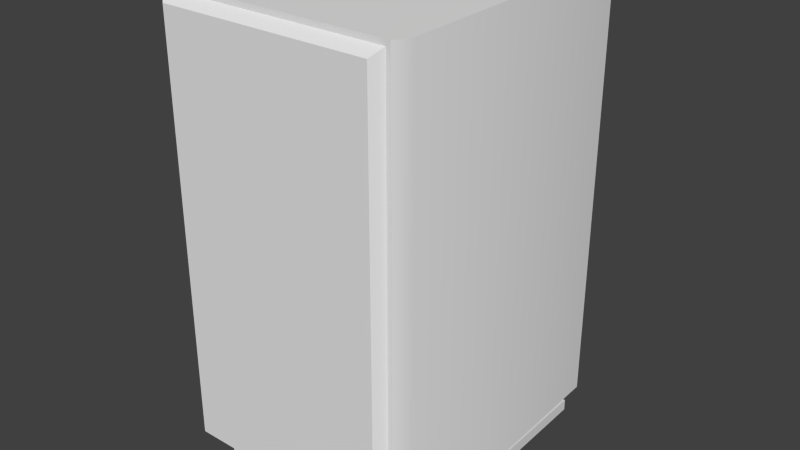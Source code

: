 # Source: SpeakerMedium.blend  (saved by Blender 2.70.0; exported with 4.5.12 LTS)
import bpy
from mathutils import Matrix  # noqa: F401  (used for matrix-valued properties, if any)

bpy.ops.wm.read_factory_settings(use_empty=True)
scene = bpy.context.scene
scene.name = 'Scene'

# ---- collections
col_collection_1 = bpy.data.collections.new('Collection 1'); scene.collection.children.link(col_collection_1)

# ---- materials (node trees are filled in below, after node groups)
mat_default = bpy.data.materials.new('Default')
mat_default.alpha_threshold = 0.0
mat_default.use_transparent_shadow = False
mat_default.roughness = 0.5
mat_default.line_color = (0.0, 0.0, 0.0, 1.0)

# ---- material node trees

# ---- world
world_world = bpy.data.worlds.new('World'); scene.world = world_world
world_world.color = (0.05088, 0.05088, 0.05088)
world_world.use_sun_shadow = False
world_world.sun_shadow_jitter_overblur = 0.0
world_world.cycles.sampling_method = 'MANUAL'
world_world.cycles.sample_map_resolution = 256

# ---- meshes
me_speakers01_002 = bpy.data.meshes.new('Speakers01.002')
me_speakers01_002.from_pydata([(-0.1288, 0.2935, 0.1735), (-0.1288, -0.2061, 0.1735), (0.1273, -0.2061, 0.1735), (0.1273, 0.2935, 0.1735), (-0.1385, 0.3032, 0.1614), (-0.1385, -0.2157, 0.1614), (0.137, -0.2157, 0.1614), (0.137, 0.3032, 0.1614)], [], [(0, 1, 2, 3), (4, 5, 1, 0), (5, 6, 2, 1), (6, 7, 3, 2), (7, 4, 0, 3)])
_uv = me_speakers01_002.uv_layers.new(name='UVMap')
_uv.uv.foreach_set('vector', [0.03515, 1.849, 0.03515, 0.03515, 0.9648, 0.03515, 0.9648, 1.849, 0.0, 1.884, 5.409e-08, 0.0, 0.03515, 0.03515, 0.03515, 1.849, 5.409e-08, 0.0, 1.0, 1.082e-07, 0.9648, 0.03515, 0.03515, 0.03515, 1.0, 1.082e-07, 1.0, 1.884, 0.9648, 1.849, 0.9648, 0.03515, 1.0, 1.884, 0.0, 1.884, 0.03515, 1.849, 0.9648, 1.849])
me_speakers01_002.materials.append(mat_default)
me_speakers01_002.use_remesh_preserve_volume = False
me_speakers01_002.use_remesh_preserve_attributes = False
me_speakers01_002.use_mirror_vertex_groups = False
me_speakers01_002.update()
me_speakers01_001 = bpy.data.meshes.new('Speakers01.001')
me_speakers01_001.from_pydata([(0.1423, -0.222, -0.1927), (-0.1439, -0.222, -0.1927), (-0.1174, -0.222, -0.2175), (0.1158, -0.222, -0.2175), (-0.1174, 0.3094, -0.2175), (0.1158, 0.3094, -0.2175), (-0.1439, 0.3094, -0.1927), (0.1423, 0.3094, -0.1927), (0.1522, -0.222, 0.1425), (-0.1537, -0.222, 0.1425), (-0.1537, 0.3094, 0.1425), (0.1522, 0.3094, 0.1425), (0.1425, -0.222, 0.1614), (-0.1441, -0.222, 0.1614), (-0.1441, 0.3094, 0.1614), (0.1425, 0.3094, 0.1614), (0.1359, -0.2487, 0.1349), (-0.1269, -0.2487, 0.1349), (-0.1269, -0.2627, 0.1349), (0.1359, -0.2627, 0.1349), (-0.1186, -0.2627, -0.1918), (0.1277, -0.2627, -0.1918), (0.1277, -0.2487, -0.1918), (-0.1186, -0.2487, -0.1918), (0.0356, -0.2209, 0.07129), (-0.02652, -0.2209, 0.07129), (-0.02652, -0.2503, 0.07129), (0.0356, -0.2503, 0.07129), (-0.02457, -0.2503, -0.1282), (0.03365, -0.2503, -0.1282), (0.03365, -0.2209, -0.1282), (-0.02457, -0.2209, -0.1282)], [], [(0, 1, 2, 3), (2, 4, 5, 3), (1, 6, 4, 2), (7, 0, 3, 5), (1, 0, 8, 9), (6, 7, 5, 4), (6, 1, 9, 10), (0, 7, 11, 8), (9, 8, 12, 13), (14, 13, 12, 15), (7, 6, 10, 11), (10, 9, 13, 14), (8, 11, 15, 12), (11, 10, 14, 15), (16, 17, 18, 19), (20, 21, 19, 18), (22, 16, 19, 21), (17, 23, 20, 18), (17, 16, 22, 23), (23, 22, 21, 20), (24, 25, 26, 27), (28, 29, 27, 26), (30, 24, 27, 29), (25, 31, 28, 26), (25, 24, 30, 31), (31, 30, 29, 28)])
me_speakers01_001.polygons.foreach_set('use_smooth', [True] * 26)
_uv = me_speakers01_001.uv_layers.new(name='UVMap')
_uv.uv.foreach_set('vector', [0.968, 0.6836, 0.968, 0.4471, 0.9885, 0.469, 0.9885, 0.6617, 0.4609, 0.878, 0.4609, 0.439, 0.6536, 0.439, 0.6536, 0.878, 0.439, 0.878, 0.439, 0.439, 0.4609, 0.439, 0.4609, 0.878, 0.6755, 0.439, 0.6755, 0.878, 0.6536, 0.878, 0.6536, 0.439, 0.968, 0.4471, 0.968, 0.6836, 0.6911, 0.6917, 0.6911, 0.439, 0.2925, 0.9746, 0.2925, 0.7382, 0.313, 0.7601, 0.313, 0.9527, 0.0, 0.439, 0.0, 0.0, 0.2747, 0.0, 0.2747, 0.439, 0.0, 0.439, 0.439, 0.439, 0.439, 0.7138, 0.0, 0.7138, 0.6911, 0.439, 0.6911, 0.6917, 0.6755, 0.6837, 0.6755, 0.447, 0.7301, 0.439, 0.2911, 0.439, 0.2911, 0.2023, 0.7301, 0.2023, 0.2925, 0.7382, 0.2925, 0.9746, 0.0156, 0.9828, 0.0156, 0.7301, 0.2747, 0.439, 0.2747, 0.0, 0.2911, 0.0, 0.2911, 0.439, 0.0, 0.7138, 0.439, 0.7138, 0.439, 0.7301, 0.0, 0.7301, 0.0156, 0.7301, 0.0156, 0.9828, 3.693e-08, 0.9748, 0.0, 0.7381, 0.439, 0.7301, 0.439, 0.9472, 0.4274, 0.9472, 0.4274, 0.7301, 0.9454, 0.6985, 0.9454, 0.902, 0.6755, 0.9088, 0.6755, 0.6917, 0.9686, 0.6917, 0.9686, 0.9596, 0.957, 0.9596, 0.957, 0.6917, 0.9454, 0.9596, 0.9454, 0.6917, 0.957, 0.6917, 0.957, 0.9596, 0.7301, 0.4194, 0.7301, 0.2023, 1.0, 0.2091, 1.0, 0.4126, 0.313, 0.9336, 0.313, 0.7301, 0.3246, 0.7301, 0.3246, 0.9336, 0.3424, 0.07564, 0.2911, 0.07564, 0.2911, 0.05132, 0.3424, 0.05132, 0.4558, 0.1526, 0.4558, 0.2007, 0.2911, 0.2023, 0.2911, 0.1509, 0.4802, 1.231e-08, 0.4802, 0.1638, 0.4558, 0.1638, 0.4558, 0.0, 0.5045, 6.155e-09, 0.5045, 0.1638, 0.4802, 0.1638, 0.4802, 0.0, 0.2911, 0.05132, 0.2911, 0.0, 0.4558, 0.00161, 0.4558, 0.04971, 0.2911, 0.1509, 0.2911, 0.1028, 0.3154, 0.1028, 0.3154, 0.1509])
me_speakers01_001.materials.append(mat_default)
me_speakers01_001.use_remesh_preserve_volume = False
me_speakers01_001.use_remesh_preserve_attributes = False
me_speakers01_001.use_mirror_vertex_groups = False
me_speakers01_001.update()

# ---- objects
ob_cover = bpy.data.objects.new('Cover', me_speakers01_002)
ob_stand = bpy.data.objects.new('Stand', me_speakers01_001)

# ---- transforms, parenting, visibility, modifiers, constraints
ob_cover.location = (0.0, -0.01756, 0.264)
ob_cover.rotation_euler = (1.571, -0.0, 0.0)
ob_cover.lineart.crease_threshold = 0.0
ob_stand.location = (0.0, -0.01756, 0.264)
ob_stand.rotation_euler = (1.571, -0.0, 0.0)
ob_stand.lineart.crease_threshold = 0.0
_m = ob_stand.modifiers.new('EdgeSplit', 'EDGE_SPLIT')

# ---- collection membership
col_collection_1.objects.link(ob_cover)
col_collection_1.objects.link(ob_stand)

# ---- scene / render settings (as saved in the file)
scene.frame_start = 1; scene.frame_end = 250; scene.frame_set(1)
scene.render.engine = 'BLENDER_EEVEE_NEXT'
scene.render.resolution_percentage = 50
scene.render.dither_intensity = 0.0
scene.cycles.use_denoising = False
scene.cycles.samples = 10
scene.cycles.sampling_pattern = 'TABULATED_SOBOL'
scene.cycles.light_sampling_threshold = 0.0
scene.cycles.use_adaptive_sampling = False
scene.cycles.use_light_tree = False
scene.cycles.blur_glossy = 0.0
scene.cycles.volume_bounces = 1
scene.cycles.pixel_filter_type = 'GAUSSIAN'
scene.cycles.sample_clamp_indirect = 0.0
scene.view_settings.view_transform = 'Standard'
bpy.context.view_layer.update()

# ---- added for rendering (the .blend has no active camera and no usable light): camera, sun
cam_auto = bpy.data.cameras.new('AutoCamera')
cam_auto.lens = 50.0
cam_auto.sensor_width = 36.0
cam_auto.clip_end = 1000.0
ob_auto_camera = bpy.data.objects.new('AutoCamera', cam_auto)
scene.collection.objects.link(ob_auto_camera)
ob_auto_camera.location = (0.700086, -0.836586, 0.848071)
ob_auto_camera.rotation_euler = (1.09748, -7.21219e-08, 0.694738)
scene.camera = ob_auto_camera
light_auto_sun = bpy.data.lights.new('AutoSun', 'SUN')
light_auto_sun.energy = 3.0
light_auto_sun.angle = 0.0523599
ob_auto_sun = bpy.data.objects.new('AutoSun', light_auto_sun)
scene.collection.objects.link(ob_auto_sun)
ob_auto_sun.rotation_euler = (0.872665, 0.174533, 0.523599)
bpy.context.view_layer.update()
